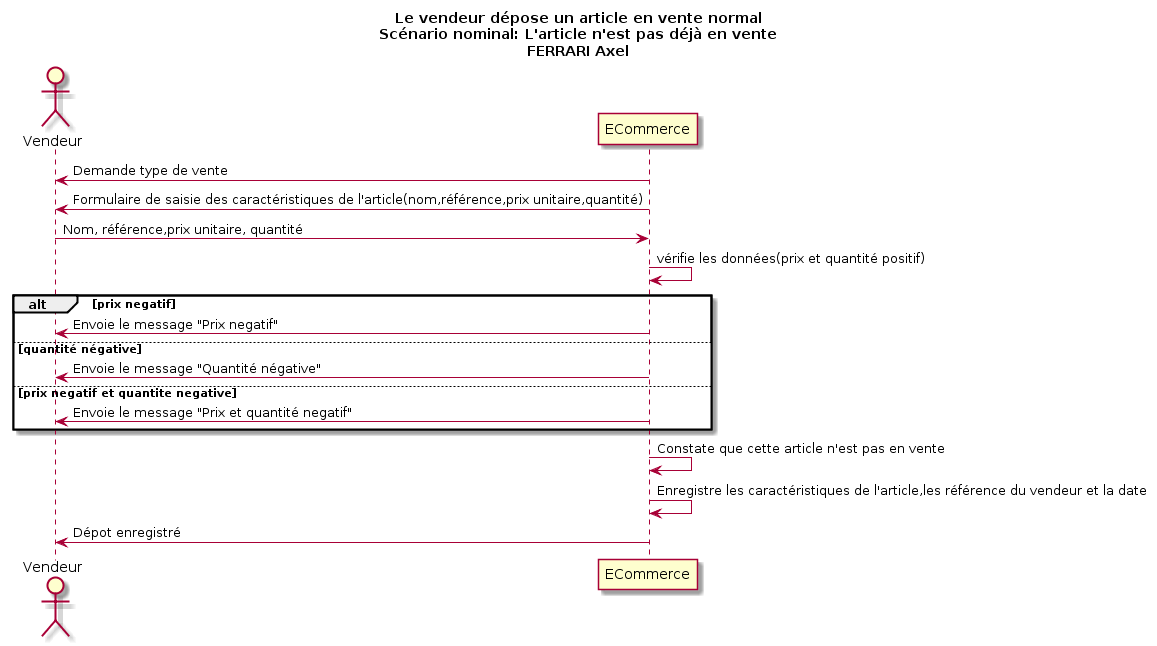

The diagram above was rendered by PlantUML. Its source (embedded in the PNG):
@startuml
Title Le vendeur dépose un article en vente normal\nScénario nominal: L'article n'est pas déjà en vente\nFERRARI Axel
Actor Vendeur as v
participant ECommerce as a

v <- a : Demande type de vente
v <- a : Formulaire de saisie des caractéristiques de l'article(nom,référence,prix unitaire,quantité)
v -> a : Nom, référence,prix unitaire, quantité

a -> a : vérifie les données(prix et quantité positif)
alt prix negatif 
	v <- a : Envoie le message "Prix negatif"
else quantité négative
	v <- a : Envoie le message "Quantité négative"
else prix negatif et quantite negative
	v <- a : Envoie le message "Prix et quantité negatif"
end 
a -> a : Constate que cette article n'est pas en vente
a -> a : Enregistre les caractéristiques de l'article,les référence du vendeur et la date 
v <- a : Dépot enregistré
@enduml